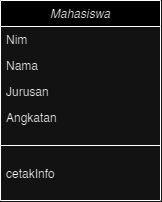

The diagram above was exported from draw.io. Its source (the exported page's mxGraphModel, read from the mxfile embedded in the PNG):
<mxGraphModel dx="733" dy="398" grid="1" gridSize="10" guides="1" tooltips="1" connect="1" arrows="1" fold="1" page="1" pageScale="1" pageWidth="827" pageHeight="1169" math="0" shadow="0">
  <root>
    <mxCell id="WIyWlLk6GJQsqaUBKTNV-0" />
    <mxCell id="WIyWlLk6GJQsqaUBKTNV-1" parent="WIyWlLk6GJQsqaUBKTNV-0" />
    <mxCell id="zkfFHV4jXpPFQw0GAbJ--0" value="Mahasiswa" style="swimlane;fontStyle=2;align=center;verticalAlign=top;childLayout=stackLayout;horizontal=1;startSize=26;horizontalStack=0;resizeParent=1;resizeLast=0;collapsible=1;marginBottom=0;rounded=0;shadow=0;strokeWidth=1;" parent="WIyWlLk6GJQsqaUBKTNV-1" vertex="1">
      <mxGeometry x="340" y="150" width="160" height="200" as="geometry">
        <mxRectangle x="230" y="140" width="160" height="26" as="alternateBounds" />
      </mxGeometry>
    </mxCell>
    <mxCell id="zkfFHV4jXpPFQw0GAbJ--1" value="Nim" style="text;align=left;verticalAlign=top;spacingLeft=4;spacingRight=4;overflow=hidden;rotatable=0;points=[[0,0.5],[1,0.5]];portConstraint=eastwest;" parent="zkfFHV4jXpPFQw0GAbJ--0" vertex="1">
      <mxGeometry y="26" width="160" height="26" as="geometry" />
    </mxCell>
    <mxCell id="zkfFHV4jXpPFQw0GAbJ--2" value="Nama" style="text;align=left;verticalAlign=top;spacingLeft=4;spacingRight=4;overflow=hidden;rotatable=0;points=[[0,0.5],[1,0.5]];portConstraint=eastwest;rounded=0;shadow=0;html=0;" parent="zkfFHV4jXpPFQw0GAbJ--0" vertex="1">
      <mxGeometry y="52" width="160" height="26" as="geometry" />
    </mxCell>
    <mxCell id="zkfFHV4jXpPFQw0GAbJ--3" value="Jurusan" style="text;align=left;verticalAlign=top;spacingLeft=4;spacingRight=4;overflow=hidden;rotatable=0;points=[[0,0.5],[1,0.5]];portConstraint=eastwest;rounded=0;shadow=0;html=0;" parent="zkfFHV4jXpPFQw0GAbJ--0" vertex="1">
      <mxGeometry y="78" width="160" height="26" as="geometry" />
    </mxCell>
    <mxCell id="zkfFHV4jXpPFQw0GAbJ--5" value="Angkatan" style="text;align=left;verticalAlign=top;spacingLeft=4;spacingRight=4;overflow=hidden;rotatable=0;points=[[0,0.5],[1,0.5]];portConstraint=eastwest;" parent="zkfFHV4jXpPFQw0GAbJ--0" vertex="1">
      <mxGeometry y="104" width="160" height="26" as="geometry" />
    </mxCell>
    <mxCell id="zkfFHV4jXpPFQw0GAbJ--4" value="" style="line;html=1;strokeWidth=1;align=left;verticalAlign=middle;spacingTop=-1;spacingLeft=3;spacingRight=3;rotatable=0;labelPosition=right;points=[];portConstraint=eastwest;" parent="zkfFHV4jXpPFQw0GAbJ--0" vertex="1">
      <mxGeometry y="130" width="160" height="30" as="geometry" />
    </mxCell>
    <mxCell id="cd66JyPoP2qQV5h3aOaC-8" value="cetakInfo" style="text;align=left;verticalAlign=top;spacingLeft=4;spacingRight=4;overflow=hidden;rotatable=0;points=[[0,0.5],[1,0.5]];portConstraint=eastwest;" vertex="1" parent="zkfFHV4jXpPFQw0GAbJ--0">
      <mxGeometry y="160" width="160" height="26" as="geometry" />
    </mxCell>
  </root>
</mxGraphModel>